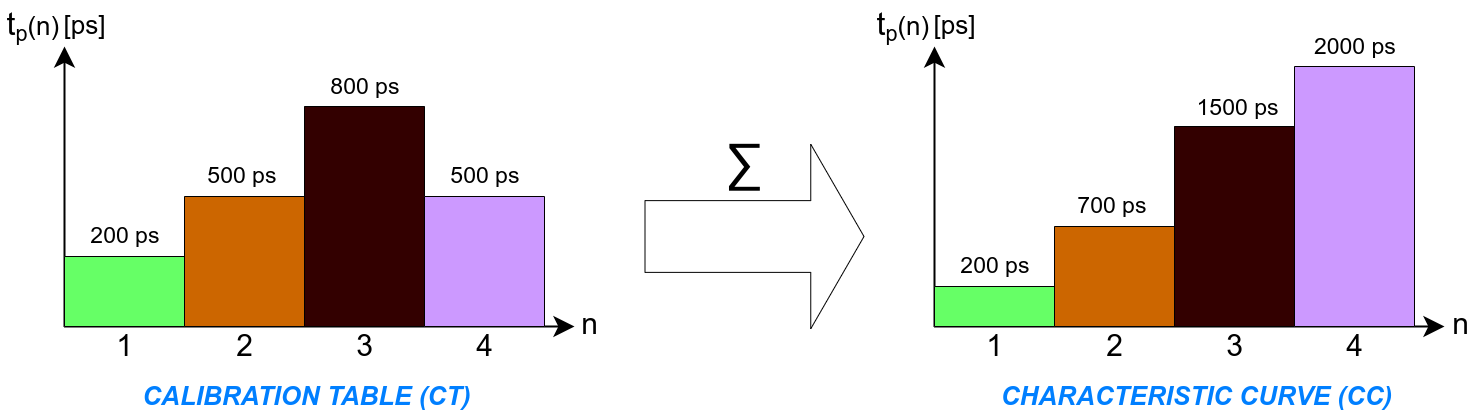

The diagram above was exported from draw.io. Its source (the exported page's mxGraphModel, read from the mxfile embedded in the PNG):
<mxGraphModel dx="1134" dy="1026" grid="1" gridSize="10" guides="1" tooltips="1" connect="1" arrows="1" fold="1" page="1" pageScale="1" pageWidth="850" pageHeight="1100" math="0" shadow="0">
  <root>
    <mxCell id="0" />
    <mxCell id="1" parent="0" />
    <mxCell id="2" value="" style="endArrow=classic;html=1;fontSize=25;endFill=1;endSize=15;strokeWidth=2;" edge="1" parent="1">
      <mxGeometry width="50" height="50" relative="1" as="geometry">
        <mxPoint x="1210" y="419.9999999999998" as="sourcePoint" />
        <mxPoint x="1210" y="140" as="targetPoint" />
      </mxGeometry>
    </mxCell>
    <mxCell id="3" value="" style="endArrow=classic;html=1;fontSize=25;endFill=1;endSize=15;strokeWidth=2;" edge="1" parent="1">
      <mxGeometry width="50" height="50" relative="1" as="geometry">
        <mxPoint x="1210" y="419.9999999999998" as="sourcePoint" />
        <mxPoint x="1720" y="419.9999999999998" as="targetPoint" />
      </mxGeometry>
    </mxCell>
    <mxCell id="4" value="&lt;font style=&quot;font-size: 30px&quot; color=&quot;#000000&quot;&gt;n&lt;/font&gt;" style="text;html=1;resizable=0;autosize=1;align=center;verticalAlign=middle;points=[];fillColor=none;strokeColor=none;rounded=0;fontSize=25;rotation=0;" vertex="1" parent="1">
      <mxGeometry x="1720" y="397" width="30" height="40" as="geometry" />
    </mxCell>
    <mxCell id="5" value="" style="rounded=0;whiteSpace=wrap;html=1;fontSize=30;direction=south;fillColor=#66FF66;" vertex="1" parent="1">
      <mxGeometry x="1210" y="350" width="120" height="70" as="geometry" />
    </mxCell>
    <mxCell id="6" value="" style="rounded=0;whiteSpace=wrap;html=1;fontSize=30;direction=south;fillColor=#CC6600;" vertex="1" parent="1">
      <mxGeometry x="1330" y="290" width="120" height="130" as="geometry" />
    </mxCell>
    <mxCell id="7" value="" style="rounded=0;whiteSpace=wrap;html=1;fontSize=30;direction=south;fillColor=#330000;" vertex="1" parent="1">
      <mxGeometry x="1450" y="200" width="120" height="220" as="geometry" />
    </mxCell>
    <mxCell id="8" value="" style="rounded=0;whiteSpace=wrap;html=1;fontSize=30;direction=south;fillColor=#CC99FF;" vertex="1" parent="1">
      <mxGeometry x="1570" y="290" width="120" height="130" as="geometry" />
    </mxCell>
    <mxCell id="9" value="&lt;font style=&quot;font-size: 30px&quot; color=&quot;#000000&quot;&gt;1&lt;/font&gt;" style="text;html=1;resizable=0;autosize=1;align=center;verticalAlign=middle;points=[];fillColor=none;strokeColor=none;rounded=0;fontSize=25;rotation=0;" vertex="1" parent="1">
      <mxGeometry x="1255" y="419" width="30" height="40" as="geometry" />
    </mxCell>
    <mxCell id="10" value="&lt;font style=&quot;font-size: 30px&quot; color=&quot;#000000&quot;&gt;2&lt;/font&gt;" style="text;html=1;resizable=0;autosize=1;align=center;verticalAlign=middle;points=[];fillColor=none;strokeColor=none;rounded=0;fontSize=25;rotation=0;" vertex="1" parent="1">
      <mxGeometry x="1375" y="419" width="30" height="40" as="geometry" />
    </mxCell>
    <mxCell id="11" value="&lt;font style=&quot;font-size: 30px&quot; color=&quot;#000000&quot;&gt;3&lt;/font&gt;" style="text;html=1;resizable=0;autosize=1;align=center;verticalAlign=middle;points=[];fillColor=none;strokeColor=none;rounded=0;fontSize=25;rotation=0;" vertex="1" parent="1">
      <mxGeometry x="1495" y="419" width="30" height="40" as="geometry" />
    </mxCell>
    <mxCell id="12" value="&lt;font style=&quot;font-size: 30px&quot; color=&quot;#000000&quot;&gt;4&lt;/font&gt;" style="text;html=1;resizable=0;autosize=1;align=center;verticalAlign=middle;points=[];fillColor=none;strokeColor=none;rounded=0;fontSize=25;rotation=0;" vertex="1" parent="1">
      <mxGeometry x="1615" y="419" width="30" height="40" as="geometry" />
    </mxCell>
    <mxCell id="13" value="&lt;font color=&quot;#000000&quot;&gt;&lt;font style=&quot;font-size: 32px&quot;&gt;t&lt;/font&gt;&lt;font style=&quot;font-size: 26px&quot;&gt;&lt;sub&gt;p&lt;/sub&gt;(n)&lt;/font&gt;&lt;sub&gt;&lt;font style=&quot;font-size: 19px&quot;&gt;&amp;nbsp;&lt;/font&gt;&lt;/sub&gt;&lt;/font&gt;" style="text;html=1;resizable=0;autosize=1;align=center;verticalAlign=middle;points=[];fillColor=none;strokeColor=none;rounded=0;fontSize=25;rotation=0;" vertex="1" parent="1">
      <mxGeometry x="1146" y="94" width="70" height="50" as="geometry" />
    </mxCell>
    <mxCell id="14" value="&lt;font style=&quot;font-size: 26px&quot; color=&quot;#000000&quot;&gt;[ps]&lt;/font&gt;" style="text;html=1;resizable=0;autosize=1;align=center;verticalAlign=middle;points=[];fillColor=none;strokeColor=none;rounded=0;fontSize=25;rotation=0;" vertex="1" parent="1">
      <mxGeometry x="1200" y="99" width="60" height="40" as="geometry" />
    </mxCell>
    <mxCell id="15" value="&lt;i&gt;&lt;b&gt;&lt;font color=&quot;#007fff&quot;&gt;CALIBRATION TABLE (CT)&lt;/font&gt;&lt;/b&gt;&lt;/i&gt;" style="text;html=1;resizable=0;autosize=1;align=center;verticalAlign=middle;points=[];fillColor=none;strokeColor=none;rounded=0;fontSize=26;" vertex="1" parent="1">
      <mxGeometry x="1282" y="470" width="340" height="40" as="geometry" />
    </mxCell>
    <mxCell id="16" value="&lt;font color=&quot;#000000&quot;&gt;&lt;font style=&quot;font-size: 23px&quot;&gt;200 ps&lt;/font&gt;&lt;sub style=&quot;font-size: 19px&quot;&gt;&amp;nbsp;&lt;/sub&gt;&lt;/font&gt;" style="text;html=1;resizable=0;autosize=1;align=center;verticalAlign=middle;points=[];fillColor=none;strokeColor=none;rounded=0;fontSize=25;rotation=0;" vertex="1" parent="1">
      <mxGeometry x="1228" y="309.5" width="90" height="40" as="geometry" />
    </mxCell>
    <mxCell id="17" value="&lt;font color=&quot;#000000&quot;&gt;&lt;font style=&quot;font-size: 23px&quot;&gt;500 ps&lt;/font&gt;&lt;sub style=&quot;font-size: 19px&quot;&gt;&amp;nbsp;&lt;/sub&gt;&lt;/font&gt;" style="text;html=1;resizable=0;autosize=1;align=center;verticalAlign=middle;points=[];fillColor=none;strokeColor=none;rounded=0;fontSize=25;rotation=0;" vertex="1" parent="1">
      <mxGeometry x="1345" y="250.5" width="90" height="40" as="geometry" />
    </mxCell>
    <mxCell id="18" value="&lt;font color=&quot;#000000&quot;&gt;&lt;font style=&quot;font-size: 23px&quot;&gt;500 ps&lt;/font&gt;&lt;sub style=&quot;font-size: 19px&quot;&gt;&amp;nbsp;&lt;/sub&gt;&lt;/font&gt;" style="text;html=1;resizable=0;autosize=1;align=center;verticalAlign=middle;points=[];fillColor=none;strokeColor=none;rounded=0;fontSize=25;rotation=0;" vertex="1" parent="1">
      <mxGeometry x="1588" y="250.5" width="90" height="40" as="geometry" />
    </mxCell>
    <mxCell id="19" value="&lt;font color=&quot;#000000&quot;&gt;&lt;font style=&quot;font-size: 23px&quot;&gt;800 ps&lt;/font&gt;&lt;sub style=&quot;font-size: 19px&quot;&gt;&amp;nbsp;&lt;/sub&gt;&lt;/font&gt;" style="text;html=1;resizable=0;autosize=1;align=center;verticalAlign=middle;points=[];fillColor=none;strokeColor=none;rounded=0;fontSize=25;rotation=0;" vertex="1" parent="1">
      <mxGeometry x="1468" y="160.5" width="90" height="40" as="geometry" />
    </mxCell>
    <mxCell id="20" value="" style="shape=flexArrow;endArrow=classic;html=1;endWidth=111.76470588235294;endSize=17.411764705882355;width=71.76470588235294;" edge="1" parent="1">
      <mxGeometry width="50" height="50" relative="1" as="geometry">
        <mxPoint x="1790" y="330" as="sourcePoint" />
        <mxPoint x="2010" y="330" as="targetPoint" />
      </mxGeometry>
    </mxCell>
    <mxCell id="21" value="" style="endArrow=classic;html=1;fontSize=25;endFill=1;endSize=15;strokeWidth=2;" edge="1" parent="1">
      <mxGeometry width="50" height="50" relative="1" as="geometry">
        <mxPoint x="2080" y="419.9999999999998" as="sourcePoint" />
        <mxPoint x="2080" y="140" as="targetPoint" />
      </mxGeometry>
    </mxCell>
    <mxCell id="22" value="" style="endArrow=classic;html=1;fontSize=25;endFill=1;endSize=15;strokeWidth=2;" edge="1" parent="1">
      <mxGeometry width="50" height="50" relative="1" as="geometry">
        <mxPoint x="2080" y="419.9999999999998" as="sourcePoint" />
        <mxPoint x="2590" y="419.9999999999998" as="targetPoint" />
      </mxGeometry>
    </mxCell>
    <mxCell id="23" value="" style="rounded=0;whiteSpace=wrap;html=1;fontSize=30;direction=south;fillColor=#66FF66;" vertex="1" parent="1">
      <mxGeometry x="2080" y="380" width="120" height="40" as="geometry" />
    </mxCell>
    <mxCell id="24" value="" style="rounded=0;whiteSpace=wrap;html=1;fontSize=30;direction=south;fillColor=#CC6600;" vertex="1" parent="1">
      <mxGeometry x="2200" y="320" width="120" height="100" as="geometry" />
    </mxCell>
    <mxCell id="25" value="" style="rounded=0;whiteSpace=wrap;html=1;fontSize=30;direction=south;fillColor=#330000;" vertex="1" parent="1">
      <mxGeometry x="2320" y="220" width="120" height="200" as="geometry" />
    </mxCell>
    <mxCell id="26" value="" style="rounded=0;whiteSpace=wrap;html=1;fontSize=30;direction=south;fillColor=#CC99FF;" vertex="1" parent="1">
      <mxGeometry x="2440" y="160" width="120" height="260" as="geometry" />
    </mxCell>
    <mxCell id="27" value="&lt;font style=&quot;font-size: 30px&quot; color=&quot;#000000&quot;&gt;1&lt;/font&gt;" style="text;html=1;resizable=0;autosize=1;align=center;verticalAlign=middle;points=[];fillColor=none;strokeColor=none;rounded=0;fontSize=25;rotation=0;" vertex="1" parent="1">
      <mxGeometry x="2125" y="419" width="30" height="40" as="geometry" />
    </mxCell>
    <mxCell id="28" value="&lt;font style=&quot;font-size: 30px&quot; color=&quot;#000000&quot;&gt;2&lt;/font&gt;" style="text;html=1;resizable=0;autosize=1;align=center;verticalAlign=middle;points=[];fillColor=none;strokeColor=none;rounded=0;fontSize=25;rotation=0;" vertex="1" parent="1">
      <mxGeometry x="2245" y="419" width="30" height="40" as="geometry" />
    </mxCell>
    <mxCell id="29" value="&lt;font style=&quot;font-size: 30px&quot; color=&quot;#000000&quot;&gt;3&lt;/font&gt;" style="text;html=1;resizable=0;autosize=1;align=center;verticalAlign=middle;points=[];fillColor=none;strokeColor=none;rounded=0;fontSize=25;rotation=0;" vertex="1" parent="1">
      <mxGeometry x="2365" y="419" width="30" height="40" as="geometry" />
    </mxCell>
    <mxCell id="30" value="&lt;font style=&quot;font-size: 30px&quot; color=&quot;#000000&quot;&gt;4&lt;/font&gt;" style="text;html=1;resizable=0;autosize=1;align=center;verticalAlign=middle;points=[];fillColor=none;strokeColor=none;rounded=0;fontSize=25;rotation=0;" vertex="1" parent="1">
      <mxGeometry x="2485" y="419" width="30" height="40" as="geometry" />
    </mxCell>
    <mxCell id="33" value="&lt;i&gt;&lt;b&gt;&lt;font color=&quot;#007fff&quot;&gt;CHARACTERISTIC CURVE (CC)&lt;/font&gt;&lt;/b&gt;&lt;/i&gt;" style="text;html=1;resizable=0;autosize=1;align=center;verticalAlign=middle;points=[];fillColor=none;strokeColor=none;rounded=0;fontSize=26;" vertex="1" parent="1">
      <mxGeometry x="2137" y="470" width="410" height="40" as="geometry" />
    </mxCell>
    <mxCell id="34" value="&lt;font color=&quot;#000000&quot;&gt;&lt;font style=&quot;font-size: 23px&quot;&gt;200 ps&lt;/font&gt;&lt;sub style=&quot;font-size: 19px&quot;&gt;&amp;nbsp;&lt;/sub&gt;&lt;/font&gt;" style="text;html=1;resizable=0;autosize=1;align=center;verticalAlign=middle;points=[];fillColor=none;strokeColor=none;rounded=0;fontSize=25;rotation=0;" vertex="1" parent="1">
      <mxGeometry x="2098" y="339.5" width="90" height="40" as="geometry" />
    </mxCell>
    <mxCell id="35" value="&lt;font color=&quot;#000000&quot;&gt;&lt;font style=&quot;font-size: 23px&quot;&gt;700 ps&lt;/font&gt;&lt;sub style=&quot;font-size: 19px&quot;&gt;&amp;nbsp;&lt;/sub&gt;&lt;/font&gt;" style="text;html=1;resizable=0;autosize=1;align=center;verticalAlign=middle;points=[];fillColor=none;strokeColor=none;rounded=0;fontSize=25;rotation=0;" vertex="1" parent="1">
      <mxGeometry x="2215" y="280.5" width="90" height="40" as="geometry" />
    </mxCell>
    <mxCell id="36" value="&lt;font color=&quot;#000000&quot;&gt;&lt;font style=&quot;font-size: 23px&quot;&gt;2000 ps&lt;/font&gt;&lt;sub style=&quot;font-size: 19px&quot;&gt;&amp;nbsp;&lt;/sub&gt;&lt;/font&gt;" style="text;html=1;resizable=0;autosize=1;align=center;verticalAlign=middle;points=[];fillColor=none;strokeColor=none;rounded=0;fontSize=25;rotation=0;" vertex="1" parent="1">
      <mxGeometry x="2453" y="120.5" width="100" height="40" as="geometry" />
    </mxCell>
    <mxCell id="37" value="&lt;font color=&quot;#000000&quot;&gt;&lt;span style=&quot;font-size: 23px&quot;&gt;1500 ps&lt;/span&gt;&lt;/font&gt;" style="text;html=1;resizable=0;autosize=1;align=center;verticalAlign=middle;points=[];fillColor=none;strokeColor=none;rounded=0;fontSize=25;rotation=0;" vertex="1" parent="1">
      <mxGeometry x="2333" y="180.5" width="100" height="40" as="geometry" />
    </mxCell>
    <mxCell id="38" value="&lt;font color=&quot;#000000&quot;&gt;&lt;span style=&quot;font-size: 30px&quot;&gt;n&lt;/span&gt;&lt;/font&gt;" style="text;html=1;resizable=0;autosize=1;align=center;verticalAlign=middle;points=[];fillColor=none;strokeColor=none;rounded=0;fontSize=25;rotation=0;" vertex="1" parent="1">
      <mxGeometry x="2591" y="397" width="30" height="40" as="geometry" />
    </mxCell>
    <mxCell id="39" value="&lt;font color=&quot;#000000&quot; size=&quot;1&quot;&gt;&lt;i style=&quot;font-size: 50px&quot;&gt;∑&lt;/i&gt;&lt;/font&gt;" style="text;whiteSpace=wrap;html=1;fontSize=18;fontColor=#FF0000;" vertex="1" parent="1">
      <mxGeometry x="1870" y="220" width="60" height="60.5" as="geometry" />
    </mxCell>
    <mxCell id="40" value="&lt;font color=&quot;#000000&quot;&gt;&lt;font style=&quot;font-size: 32px&quot;&gt;t&lt;/font&gt;&lt;font style=&quot;font-size: 26px&quot;&gt;&lt;sub&gt;p&lt;/sub&gt;(n)&lt;/font&gt;&lt;sub&gt;&lt;font style=&quot;font-size: 19px&quot;&gt;&amp;nbsp;&lt;/font&gt;&lt;/sub&gt;&lt;/font&gt;" style="text;html=1;resizable=0;autosize=1;align=center;verticalAlign=middle;points=[];fillColor=none;strokeColor=none;rounded=0;fontSize=25;rotation=0;" vertex="1" parent="1">
      <mxGeometry x="2016" y="94" width="70" height="50" as="geometry" />
    </mxCell>
    <mxCell id="41" value="&lt;font style=&quot;font-size: 26px&quot; color=&quot;#000000&quot;&gt;[ps]&lt;/font&gt;" style="text;html=1;resizable=0;autosize=1;align=center;verticalAlign=middle;points=[];fillColor=none;strokeColor=none;rounded=0;fontSize=25;rotation=0;" vertex="1" parent="1">
      <mxGeometry x="2070" y="99" width="60" height="40" as="geometry" />
    </mxCell>
  </root>
</mxGraphModel>